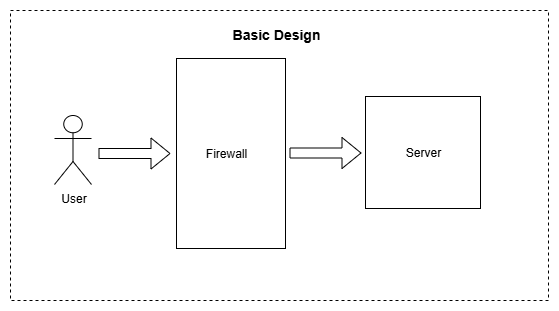

The diagram above was exported from draw.io. Its source (the exported page's mxGraphModel, read from the mxfile embedded in the PNG):
<mxGraphModel dx="1418" dy="756" grid="0" gridSize="10" guides="1" tooltips="1" connect="1" arrows="1" fold="1" page="1" pageScale="1" pageWidth="850" pageHeight="1100" math="0" shadow="0">
  <root>
    <mxCell id="0" />
    <mxCell id="1" parent="0" />
    <mxCell id="oM5e16gI95xAEOp8gKKv-1" value="User" style="shape=umlActor;verticalLabelPosition=bottom;verticalAlign=top;html=1;outlineConnect=0;" vertex="1" parent="1">
      <mxGeometry x="129" y="160" width="37" height="69" as="geometry" />
    </mxCell>
    <mxCell id="oM5e16gI95xAEOp8gKKv-2" value="" style="shape=flexArrow;endArrow=classic;html=1;rounded=0;entryX=0;entryY=0.5;entryDx=0;entryDy=0;" edge="1" parent="1">
      <mxGeometry width="50" height="50" relative="1" as="geometry">
        <mxPoint x="173" y="198" as="sourcePoint" />
        <mxPoint x="245" y="198" as="targetPoint" />
      </mxGeometry>
    </mxCell>
    <mxCell id="oM5e16gI95xAEOp8gKKv-3" value="" style="rounded=0;whiteSpace=wrap;html=1;" vertex="1" parent="1">
      <mxGeometry x="251" y="103" width="109" height="190" as="geometry" />
    </mxCell>
    <mxCell id="oM5e16gI95xAEOp8gKKv-4" value="Firewall" style="text;html=1;align=center;verticalAlign=middle;whiteSpace=wrap;rounded=0;" vertex="1" parent="1">
      <mxGeometry x="271" y="183" width="60" height="30" as="geometry" />
    </mxCell>
    <mxCell id="oM5e16gI95xAEOp8gKKv-5" value="" style="rounded=0;whiteSpace=wrap;html=1;" vertex="1" parent="1">
      <mxGeometry x="440" y="141" width="115" height="112" as="geometry" />
    </mxCell>
    <mxCell id="oM5e16gI95xAEOp8gKKv-6" value="" style="shape=flexArrow;endArrow=classic;html=1;rounded=0;entryX=0;entryY=0.5;entryDx=0;entryDy=0;" edge="1" parent="1">
      <mxGeometry width="50" height="50" relative="1" as="geometry">
        <mxPoint x="364" y="197.5" as="sourcePoint" />
        <mxPoint x="436" y="197.5" as="targetPoint" />
      </mxGeometry>
    </mxCell>
    <mxCell id="oM5e16gI95xAEOp8gKKv-7" value="Server" style="text;html=1;align=center;verticalAlign=middle;whiteSpace=wrap;rounded=0;" vertex="1" parent="1">
      <mxGeometry x="467.5" y="182" width="60" height="30" as="geometry" />
    </mxCell>
    <mxCell id="oM5e16gI95xAEOp8gKKv-8" value="" style="rounded=0;whiteSpace=wrap;html=1;fillColor=none;dashed=1;" vertex="1" parent="1">
      <mxGeometry x="85" y="55" width="538" height="290" as="geometry" />
    </mxCell>
    <mxCell id="oM5e16gI95xAEOp8gKKv-9" value="&lt;b&gt;&lt;font style=&quot;font-size: 14px;&quot;&gt;Basic Design&lt;/font&gt;&lt;/b&gt;" style="text;html=1;align=center;verticalAlign=middle;whiteSpace=wrap;rounded=0;" vertex="1" parent="1">
      <mxGeometry x="274" y="64" width="154" height="30" as="geometry" />
    </mxCell>
  </root>
</mxGraphModel>